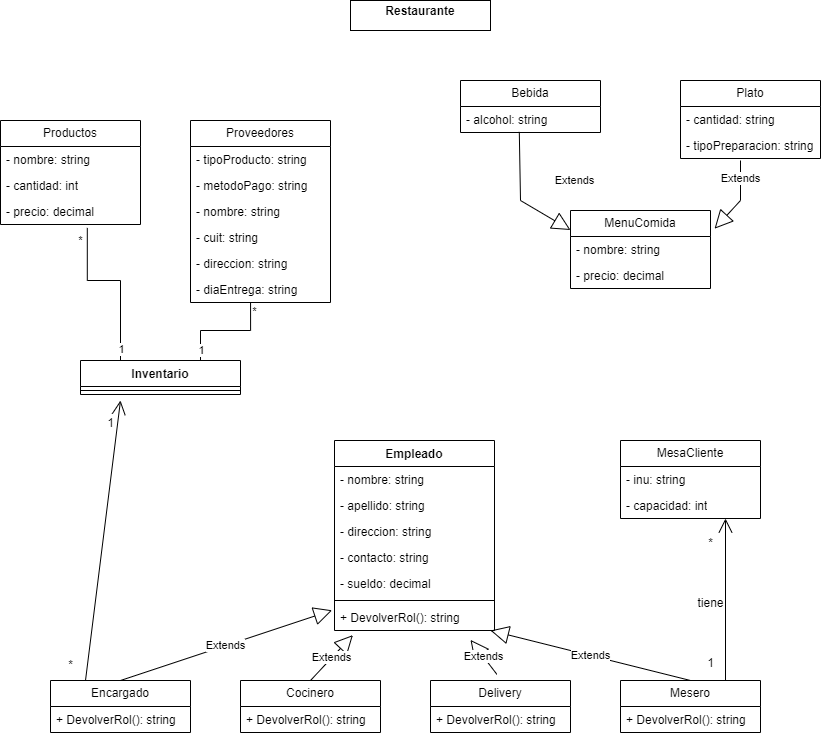

The diagram above was exported from draw.io. Its source (the exported page's mxGraphModel, read from the mxfile embedded in the PNG):
<mxGraphModel dx="1050" dy="557" grid="1" gridSize="10" guides="1" tooltips="1" connect="1" arrows="1" fold="1" page="1" pageScale="1" pageWidth="827" pageHeight="1169" math="0" shadow="0">
  <root>
    <mxCell id="0" />
    <mxCell id="1" parent="0" />
    <mxCell id="DUWJzBJ-5EOyrc6YXOF_-7" value="MenuComida" style="swimlane;fontStyle=0;childLayout=stackLayout;horizontal=1;startSize=26;fillColor=none;horizontalStack=0;resizeParent=1;resizeParentMax=0;resizeLast=0;collapsible=1;marginBottom=0;whiteSpace=wrap;html=1;" parent="1" vertex="1">
      <mxGeometry x="570" y="210" width="140" height="78" as="geometry">
        <mxRectangle x="560" y="120" width="100" height="30" as="alternateBounds" />
      </mxGeometry>
    </mxCell>
    <mxCell id="DUWJzBJ-5EOyrc6YXOF_-8" value="- nombre: string" style="text;strokeColor=none;fillColor=none;align=left;verticalAlign=top;spacingLeft=4;spacingRight=4;overflow=hidden;rotatable=0;points=[[0,0.5],[1,0.5]];portConstraint=eastwest;whiteSpace=wrap;html=1;" parent="DUWJzBJ-5EOyrc6YXOF_-7" vertex="1">
      <mxGeometry y="26" width="140" height="26" as="geometry" />
    </mxCell>
    <mxCell id="DUWJzBJ-5EOyrc6YXOF_-9" value="- precio: decimal" style="text;strokeColor=none;fillColor=none;align=left;verticalAlign=top;spacingLeft=4;spacingRight=4;overflow=hidden;rotatable=0;points=[[0,0.5],[1,0.5]];portConstraint=eastwest;whiteSpace=wrap;html=1;" parent="DUWJzBJ-5EOyrc6YXOF_-7" vertex="1">
      <mxGeometry y="52" width="140" height="26" as="geometry" />
    </mxCell>
    <mxCell id="DUWJzBJ-5EOyrc6YXOF_-11" value="Bebida" style="swimlane;fontStyle=0;childLayout=stackLayout;horizontal=1;startSize=26;fillColor=none;horizontalStack=0;resizeParent=1;resizeParentMax=0;resizeLast=0;collapsible=1;marginBottom=0;whiteSpace=wrap;html=1;" parent="1" vertex="1">
      <mxGeometry x="460" y="80" width="140" height="52" as="geometry">
        <mxRectangle x="460" y="240" width="80" height="30" as="alternateBounds" />
      </mxGeometry>
    </mxCell>
    <mxCell id="DUWJzBJ-5EOyrc6YXOF_-12" value="- alcohol: string" style="text;strokeColor=none;fillColor=none;align=left;verticalAlign=top;spacingLeft=4;spacingRight=4;overflow=hidden;rotatable=0;points=[[0,0.5],[1,0.5]];portConstraint=eastwest;whiteSpace=wrap;html=1;" parent="DUWJzBJ-5EOyrc6YXOF_-11" vertex="1">
      <mxGeometry y="26" width="140" height="26" as="geometry" />
    </mxCell>
    <mxCell id="DUWJzBJ-5EOyrc6YXOF_-15" value="Plato" style="swimlane;fontStyle=0;childLayout=stackLayout;horizontal=1;startSize=26;fillColor=none;horizontalStack=0;resizeParent=1;resizeParentMax=0;resizeLast=0;collapsible=1;marginBottom=0;whiteSpace=wrap;html=1;" parent="1" vertex="1">
      <mxGeometry x="680" y="80" width="140" height="78" as="geometry">
        <mxRectangle x="687" y="240" width="70" height="30" as="alternateBounds" />
      </mxGeometry>
    </mxCell>
    <mxCell id="DUWJzBJ-5EOyrc6YXOF_-16" value="- cantidad: string" style="text;strokeColor=none;fillColor=none;align=left;verticalAlign=top;spacingLeft=4;spacingRight=4;overflow=hidden;rotatable=0;points=[[0,0.5],[1,0.5]];portConstraint=eastwest;whiteSpace=wrap;html=1;" parent="DUWJzBJ-5EOyrc6YXOF_-15" vertex="1">
      <mxGeometry y="26" width="140" height="26" as="geometry" />
    </mxCell>
    <mxCell id="DUWJzBJ-5EOyrc6YXOF_-17" value="- tipoPreparacion: string" style="text;strokeColor=none;fillColor=none;align=left;verticalAlign=top;spacingLeft=4;spacingRight=4;overflow=hidden;rotatable=0;points=[[0,0.5],[1,0.5]];portConstraint=eastwest;whiteSpace=wrap;html=1;" parent="DUWJzBJ-5EOyrc6YXOF_-15" vertex="1">
      <mxGeometry y="52" width="140" height="26" as="geometry" />
    </mxCell>
    <mxCell id="DUWJzBJ-5EOyrc6YXOF_-21" value="Extends" style="endArrow=block;endSize=16;endFill=0;html=1;rounded=0;entryX=1.029;entryY=-0.3;entryDx=0;entryDy=0;entryPerimeter=0;" parent="1" target="DUWJzBJ-5EOyrc6YXOF_-8" edge="1">
      <mxGeometry x="-0.534" width="160" relative="1" as="geometry">
        <mxPoint x="740" y="160" as="sourcePoint" />
        <mxPoint x="700" y="190" as="targetPoint" />
        <Array as="points">
          <mxPoint x="740" y="200" />
        </Array>
        <mxPoint as="offset" />
      </mxGeometry>
    </mxCell>
    <mxCell id="DUWJzBJ-5EOyrc6YXOF_-22" value="Extends" style="endArrow=block;endSize=16;endFill=0;html=1;rounded=0;entryX=0;entryY=0.25;entryDx=0;entryDy=0;exitX=0.42;exitY=0.977;exitDx=0;exitDy=0;exitPerimeter=0;" parent="1" source="DUWJzBJ-5EOyrc6YXOF_-12" target="DUWJzBJ-5EOyrc6YXOF_-7" edge="1">
      <mxGeometry x="0.6639" y="45" width="160" relative="1" as="geometry">
        <mxPoint x="520" y="232.98000000000002" as="sourcePoint" />
        <mxPoint x="550" y="185" as="targetPoint" />
        <Array as="points">
          <mxPoint x="520" y="200" />
        </Array>
        <mxPoint as="offset" />
      </mxGeometry>
    </mxCell>
    <mxCell id="DUWJzBJ-5EOyrc6YXOF_-23" value="&lt;p style=&quot;margin:0px;margin-top:4px;text-align:center;&quot;&gt;&lt;b&gt;Restaurante&lt;/b&gt;&lt;/p&gt;" style="verticalAlign=top;align=left;overflow=fill;html=1;whiteSpace=wrap;" parent="1" vertex="1">
      <mxGeometry x="350" width="140" height="30" as="geometry" />
    </mxCell>
    <mxCell id="DUWJzBJ-5EOyrc6YXOF_-24" style="edgeStyle=orthogonalEdgeStyle;rounded=0;orthogonalLoop=1;jettySize=auto;html=1;exitX=0.5;exitY=1;exitDx=0;exitDy=0;" parent="1" source="DUWJzBJ-5EOyrc6YXOF_-23" target="DUWJzBJ-5EOyrc6YXOF_-23" edge="1">
      <mxGeometry relative="1" as="geometry" />
    </mxCell>
    <mxCell id="DUWJzBJ-5EOyrc6YXOF_-26" value="Inventario" style="swimlane;fontStyle=1;align=center;verticalAlign=top;childLayout=stackLayout;horizontal=1;startSize=26;horizontalStack=0;resizeParent=1;resizeParentMax=0;resizeLast=0;collapsible=1;marginBottom=0;whiteSpace=wrap;html=1;" parent="1" vertex="1">
      <mxGeometry x="80" y="360" width="160" height="34" as="geometry">
        <mxRectangle x="80" y="360" width="90" height="30" as="alternateBounds" />
      </mxGeometry>
    </mxCell>
    <mxCell id="DUWJzBJ-5EOyrc6YXOF_-28" value="" style="line;strokeWidth=1;fillColor=none;align=left;verticalAlign=middle;spacingTop=-1;spacingLeft=3;spacingRight=3;rotatable=0;labelPosition=right;points=[];portConstraint=eastwest;strokeColor=inherit;" parent="DUWJzBJ-5EOyrc6YXOF_-26" vertex="1">
      <mxGeometry y="26" width="160" height="8" as="geometry" />
    </mxCell>
    <mxCell id="DUWJzBJ-5EOyrc6YXOF_-30" value="Productos" style="swimlane;fontStyle=0;childLayout=stackLayout;horizontal=1;startSize=26;fillColor=none;horizontalStack=0;resizeParent=1;resizeParentMax=0;resizeLast=0;collapsible=1;marginBottom=0;whiteSpace=wrap;html=1;" parent="1" vertex="1">
      <mxGeometry y="120" width="140" height="104" as="geometry" />
    </mxCell>
    <mxCell id="DUWJzBJ-5EOyrc6YXOF_-31" value="- nombre: string&lt;div&gt;&lt;br&gt;&lt;/div&gt;" style="text;strokeColor=none;fillColor=none;align=left;verticalAlign=top;spacingLeft=4;spacingRight=4;overflow=hidden;rotatable=0;points=[[0,0.5],[1,0.5]];portConstraint=eastwest;whiteSpace=wrap;html=1;" parent="DUWJzBJ-5EOyrc6YXOF_-30" vertex="1">
      <mxGeometry y="26" width="140" height="26" as="geometry" />
    </mxCell>
    <mxCell id="DUWJzBJ-5EOyrc6YXOF_-32" value="- cantidad: int" style="text;strokeColor=none;fillColor=none;align=left;verticalAlign=top;spacingLeft=4;spacingRight=4;overflow=hidden;rotatable=0;points=[[0,0.5],[1,0.5]];portConstraint=eastwest;whiteSpace=wrap;html=1;" parent="DUWJzBJ-5EOyrc6YXOF_-30" vertex="1">
      <mxGeometry y="52" width="140" height="26" as="geometry" />
    </mxCell>
    <mxCell id="DUWJzBJ-5EOyrc6YXOF_-33" value="- precio: decimal" style="text;strokeColor=none;fillColor=none;align=left;verticalAlign=top;spacingLeft=4;spacingRight=4;overflow=hidden;rotatable=0;points=[[0,0.5],[1,0.5]];portConstraint=eastwest;whiteSpace=wrap;html=1;" parent="DUWJzBJ-5EOyrc6YXOF_-30" vertex="1">
      <mxGeometry y="78" width="140" height="26" as="geometry" />
    </mxCell>
    <mxCell id="DUWJzBJ-5EOyrc6YXOF_-34" value="Proveedores" style="swimlane;fontStyle=0;childLayout=stackLayout;horizontal=1;startSize=26;fillColor=none;horizontalStack=0;resizeParent=1;resizeParentMax=0;resizeLast=0;collapsible=1;marginBottom=0;whiteSpace=wrap;html=1;" parent="1" vertex="1">
      <mxGeometry x="190" y="120" width="140" height="182" as="geometry" />
    </mxCell>
    <mxCell id="DUWJzBJ-5EOyrc6YXOF_-35" value="- tipoProducto: string" style="text;strokeColor=none;fillColor=none;align=left;verticalAlign=top;spacingLeft=4;spacingRight=4;overflow=hidden;rotatable=0;points=[[0,0.5],[1,0.5]];portConstraint=eastwest;whiteSpace=wrap;html=1;" parent="DUWJzBJ-5EOyrc6YXOF_-34" vertex="1">
      <mxGeometry y="26" width="140" height="26" as="geometry" />
    </mxCell>
    <mxCell id="DUWJzBJ-5EOyrc6YXOF_-36" value="- metodoPago: string" style="text;strokeColor=none;fillColor=none;align=left;verticalAlign=top;spacingLeft=4;spacingRight=4;overflow=hidden;rotatable=0;points=[[0,0.5],[1,0.5]];portConstraint=eastwest;whiteSpace=wrap;html=1;" parent="DUWJzBJ-5EOyrc6YXOF_-34" vertex="1">
      <mxGeometry y="52" width="140" height="26" as="geometry" />
    </mxCell>
    <mxCell id="DUWJzBJ-5EOyrc6YXOF_-37" value="- nombre: string" style="text;strokeColor=none;fillColor=none;align=left;verticalAlign=top;spacingLeft=4;spacingRight=4;overflow=hidden;rotatable=0;points=[[0,0.5],[1,0.5]];portConstraint=eastwest;whiteSpace=wrap;html=1;" parent="DUWJzBJ-5EOyrc6YXOF_-34" vertex="1">
      <mxGeometry y="78" width="140" height="26" as="geometry" />
    </mxCell>
    <mxCell id="DUWJzBJ-5EOyrc6YXOF_-38" value="- cuit: string" style="text;strokeColor=none;fillColor=none;align=left;verticalAlign=top;spacingLeft=4;spacingRight=4;overflow=hidden;rotatable=0;points=[[0,0.5],[1,0.5]];portConstraint=eastwest;whiteSpace=wrap;html=1;" parent="DUWJzBJ-5EOyrc6YXOF_-34" vertex="1">
      <mxGeometry y="104" width="140" height="26" as="geometry" />
    </mxCell>
    <mxCell id="DUWJzBJ-5EOyrc6YXOF_-39" value="- direccion: string" style="text;strokeColor=none;fillColor=none;align=left;verticalAlign=top;spacingLeft=4;spacingRight=4;overflow=hidden;rotatable=0;points=[[0,0.5],[1,0.5]];portConstraint=eastwest;whiteSpace=wrap;html=1;" parent="DUWJzBJ-5EOyrc6YXOF_-34" vertex="1">
      <mxGeometry y="130" width="140" height="26" as="geometry" />
    </mxCell>
    <mxCell id="DUWJzBJ-5EOyrc6YXOF_-40" value="- diaEntrega: string" style="text;strokeColor=none;fillColor=none;align=left;verticalAlign=top;spacingLeft=4;spacingRight=4;overflow=hidden;rotatable=0;points=[[0,0.5],[1,0.5]];portConstraint=eastwest;whiteSpace=wrap;html=1;" parent="DUWJzBJ-5EOyrc6YXOF_-34" vertex="1">
      <mxGeometry y="156" width="140" height="26" as="geometry" />
    </mxCell>
    <mxCell id="DUWJzBJ-5EOyrc6YXOF_-52" value="" style="endArrow=none;html=1;edgeStyle=orthogonalEdgeStyle;rounded=0;exitX=0.75;exitY=0;exitDx=0;exitDy=0;entryX=0.429;entryY=0.992;entryDx=0;entryDy=0;entryPerimeter=0;" parent="1" source="DUWJzBJ-5EOyrc6YXOF_-26" target="DUWJzBJ-5EOyrc6YXOF_-40" edge="1">
      <mxGeometry relative="1" as="geometry">
        <mxPoint x="330" y="230" as="sourcePoint" />
        <mxPoint x="200" y="300" as="targetPoint" />
        <Array as="points">
          <mxPoint x="200" y="330" />
          <mxPoint x="250" y="330" />
        </Array>
      </mxGeometry>
    </mxCell>
    <mxCell id="DUWJzBJ-5EOyrc6YXOF_-61" value="1" style="edgeLabel;html=1;align=center;verticalAlign=middle;resizable=0;points=[];" parent="DUWJzBJ-5EOyrc6YXOF_-52" vertex="1" connectable="0">
      <mxGeometry x="-0.7969" relative="1" as="geometry">
        <mxPoint as="offset" />
      </mxGeometry>
    </mxCell>
    <mxCell id="DUWJzBJ-5EOyrc6YXOF_-62" value="*" style="edgeLabel;html=1;align=center;verticalAlign=middle;resizable=0;points=[];" parent="DUWJzBJ-5EOyrc6YXOF_-52" vertex="1" connectable="0">
      <mxGeometry x="0.8483" y="-3" relative="1" as="geometry">
        <mxPoint as="offset" />
      </mxGeometry>
    </mxCell>
    <mxCell id="DUWJzBJ-5EOyrc6YXOF_-55" value="" style="endArrow=none;html=1;edgeStyle=orthogonalEdgeStyle;rounded=0;exitX=0.62;exitY=1.131;exitDx=0;exitDy=0;exitPerimeter=0;entryX=0.25;entryY=0;entryDx=0;entryDy=0;" parent="1" source="DUWJzBJ-5EOyrc6YXOF_-33" target="DUWJzBJ-5EOyrc6YXOF_-26" edge="1">
      <mxGeometry relative="1" as="geometry">
        <mxPoint x="330" y="230" as="sourcePoint" />
        <mxPoint x="430" y="320" as="targetPoint" />
        <Array as="points">
          <mxPoint x="87" y="280" />
          <mxPoint x="120" y="280" />
        </Array>
      </mxGeometry>
    </mxCell>
    <mxCell id="DUWJzBJ-5EOyrc6YXOF_-60" value="1" style="edgeLabel;html=1;align=center;verticalAlign=middle;resizable=0;points=[];" parent="DUWJzBJ-5EOyrc6YXOF_-55" vertex="1" connectable="0">
      <mxGeometry x="0.8552" relative="1" as="geometry">
        <mxPoint as="offset" />
      </mxGeometry>
    </mxCell>
    <mxCell id="DUWJzBJ-5EOyrc6YXOF_-63" value="*" style="edgeLabel;html=1;align=center;verticalAlign=middle;resizable=0;points=[];" parent="DUWJzBJ-5EOyrc6YXOF_-55" vertex="1" connectable="0">
      <mxGeometry x="-0.8601" y="-1" relative="1" as="geometry">
        <mxPoint x="-6" as="offset" />
      </mxGeometry>
    </mxCell>
    <mxCell id="DUWJzBJ-5EOyrc6YXOF_-74" value="Empleado" style="swimlane;fontStyle=1;align=center;verticalAlign=top;childLayout=stackLayout;horizontal=1;startSize=26;horizontalStack=0;resizeParent=1;resizeParentMax=0;resizeLast=0;collapsible=1;marginBottom=0;whiteSpace=wrap;html=1;" parent="1" vertex="1">
      <mxGeometry x="334" y="440" width="160" height="190" as="geometry" />
    </mxCell>
    <mxCell id="DUWJzBJ-5EOyrc6YXOF_-65" value="- nombre: string" style="text;strokeColor=none;fillColor=none;align=left;verticalAlign=top;spacingLeft=4;spacingRight=4;overflow=hidden;rotatable=0;points=[[0,0.5],[1,0.5]];portConstraint=eastwest;whiteSpace=wrap;html=1;" parent="DUWJzBJ-5EOyrc6YXOF_-74" vertex="1">
      <mxGeometry y="26" width="160" height="26" as="geometry" />
    </mxCell>
    <mxCell id="DUWJzBJ-5EOyrc6YXOF_-66" value="- apellido: string" style="text;strokeColor=none;fillColor=none;align=left;verticalAlign=top;spacingLeft=4;spacingRight=4;overflow=hidden;rotatable=0;points=[[0,0.5],[1,0.5]];portConstraint=eastwest;whiteSpace=wrap;html=1;" parent="DUWJzBJ-5EOyrc6YXOF_-74" vertex="1">
      <mxGeometry y="52" width="160" height="26" as="geometry" />
    </mxCell>
    <mxCell id="DUWJzBJ-5EOyrc6YXOF_-67" value="- direccion: string" style="text;strokeColor=none;fillColor=none;align=left;verticalAlign=top;spacingLeft=4;spacingRight=4;overflow=hidden;rotatable=0;points=[[0,0.5],[1,0.5]];portConstraint=eastwest;whiteSpace=wrap;html=1;" parent="DUWJzBJ-5EOyrc6YXOF_-74" vertex="1">
      <mxGeometry y="78" width="160" height="26" as="geometry" />
    </mxCell>
    <mxCell id="DUWJzBJ-5EOyrc6YXOF_-68" value="- contacto: string" style="text;strokeColor=none;fillColor=none;align=left;verticalAlign=top;spacingLeft=4;spacingRight=4;overflow=hidden;rotatable=0;points=[[0,0.5],[1,0.5]];portConstraint=eastwest;whiteSpace=wrap;html=1;" parent="DUWJzBJ-5EOyrc6YXOF_-74" vertex="1">
      <mxGeometry y="104" width="160" height="26" as="geometry" />
    </mxCell>
    <mxCell id="DUWJzBJ-5EOyrc6YXOF_-69" value="- sueldo: decimal" style="text;strokeColor=none;fillColor=none;align=left;verticalAlign=top;spacingLeft=4;spacingRight=4;overflow=hidden;rotatable=0;points=[[0,0.5],[1,0.5]];portConstraint=eastwest;whiteSpace=wrap;html=1;" parent="DUWJzBJ-5EOyrc6YXOF_-74" vertex="1">
      <mxGeometry y="130" width="160" height="26" as="geometry" />
    </mxCell>
    <mxCell id="DUWJzBJ-5EOyrc6YXOF_-76" value="" style="line;strokeWidth=1;fillColor=none;align=left;verticalAlign=middle;spacingTop=-1;spacingLeft=3;spacingRight=3;rotatable=0;labelPosition=right;points=[];portConstraint=eastwest;strokeColor=inherit;" parent="DUWJzBJ-5EOyrc6YXOF_-74" vertex="1">
      <mxGeometry y="156" width="160" height="8" as="geometry" />
    </mxCell>
    <mxCell id="DUWJzBJ-5EOyrc6YXOF_-77" value="+ DevolverRol(): string" style="text;strokeColor=none;fillColor=none;align=left;verticalAlign=top;spacingLeft=4;spacingRight=4;overflow=hidden;rotatable=0;points=[[0,0.5],[1,0.5]];portConstraint=eastwest;whiteSpace=wrap;html=1;" parent="DUWJzBJ-5EOyrc6YXOF_-74" vertex="1">
      <mxGeometry y="164" width="160" height="26" as="geometry" />
    </mxCell>
    <mxCell id="DUWJzBJ-5EOyrc6YXOF_-78" value="Encargado" style="swimlane;fontStyle=0;childLayout=stackLayout;horizontal=1;startSize=26;fillColor=none;horizontalStack=0;resizeParent=1;resizeParentMax=0;resizeLast=0;collapsible=1;marginBottom=0;whiteSpace=wrap;html=1;" parent="1" vertex="1">
      <mxGeometry x="50" y="680" width="140" height="52" as="geometry" />
    </mxCell>
    <mxCell id="DUWJzBJ-5EOyrc6YXOF_-79" value="+ DevolverRol(): string" style="text;strokeColor=none;fillColor=none;align=left;verticalAlign=top;spacingLeft=4;spacingRight=4;overflow=hidden;rotatable=0;points=[[0,0.5],[1,0.5]];portConstraint=eastwest;whiteSpace=wrap;html=1;" parent="DUWJzBJ-5EOyrc6YXOF_-78" vertex="1">
      <mxGeometry y="26" width="140" height="26" as="geometry" />
    </mxCell>
    <mxCell id="DUWJzBJ-5EOyrc6YXOF_-82" value="Mesero" style="swimlane;fontStyle=0;childLayout=stackLayout;horizontal=1;startSize=26;fillColor=none;horizontalStack=0;resizeParent=1;resizeParentMax=0;resizeLast=0;collapsible=1;marginBottom=0;whiteSpace=wrap;html=1;" parent="1" vertex="1">
      <mxGeometry x="620" y="680" width="140" height="52" as="geometry" />
    </mxCell>
    <mxCell id="DUWJzBJ-5EOyrc6YXOF_-83" value="+ DevolverRol(): string" style="text;strokeColor=none;fillColor=none;align=left;verticalAlign=top;spacingLeft=4;spacingRight=4;overflow=hidden;rotatable=0;points=[[0,0.5],[1,0.5]];portConstraint=eastwest;whiteSpace=wrap;html=1;" parent="DUWJzBJ-5EOyrc6YXOF_-82" vertex="1">
      <mxGeometry y="26" width="140" height="26" as="geometry" />
    </mxCell>
    <mxCell id="DUWJzBJ-5EOyrc6YXOF_-86" value="Cocinero" style="swimlane;fontStyle=0;childLayout=stackLayout;horizontal=1;startSize=26;fillColor=none;horizontalStack=0;resizeParent=1;resizeParentMax=0;resizeLast=0;collapsible=1;marginBottom=0;whiteSpace=wrap;html=1;" parent="1" vertex="1">
      <mxGeometry x="240" y="680" width="140" height="52" as="geometry" />
    </mxCell>
    <mxCell id="DUWJzBJ-5EOyrc6YXOF_-87" value="+ DevolverRol(): string" style="text;strokeColor=none;fillColor=none;align=left;verticalAlign=top;spacingLeft=4;spacingRight=4;overflow=hidden;rotatable=0;points=[[0,0.5],[1,0.5]];portConstraint=eastwest;whiteSpace=wrap;html=1;" parent="DUWJzBJ-5EOyrc6YXOF_-86" vertex="1">
      <mxGeometry y="26" width="140" height="26" as="geometry" />
    </mxCell>
    <mxCell id="DUWJzBJ-5EOyrc6YXOF_-90" value="Delivery" style="swimlane;fontStyle=0;childLayout=stackLayout;horizontal=1;startSize=26;fillColor=none;horizontalStack=0;resizeParent=1;resizeParentMax=0;resizeLast=0;collapsible=1;marginBottom=0;whiteSpace=wrap;html=1;" parent="1" vertex="1">
      <mxGeometry x="430" y="680" width="140" height="52" as="geometry" />
    </mxCell>
    <mxCell id="DUWJzBJ-5EOyrc6YXOF_-91" value="+ DevolverRol(): string" style="text;strokeColor=none;fillColor=none;align=left;verticalAlign=top;spacingLeft=4;spacingRight=4;overflow=hidden;rotatable=0;points=[[0,0.5],[1,0.5]];portConstraint=eastwest;whiteSpace=wrap;html=1;" parent="DUWJzBJ-5EOyrc6YXOF_-90" vertex="1">
      <mxGeometry y="26" width="140" height="26" as="geometry" />
    </mxCell>
    <mxCell id="DUWJzBJ-5EOyrc6YXOF_-94" value="Extends" style="endArrow=block;endSize=16;endFill=0;html=1;rounded=0;exitX=0.5;exitY=0;exitDx=0;exitDy=0;entryX=-0.015;entryY=0.223;entryDx=0;entryDy=0;entryPerimeter=0;" parent="1" source="DUWJzBJ-5EOyrc6YXOF_-78" target="DUWJzBJ-5EOyrc6YXOF_-77" edge="1">
      <mxGeometry width="160" relative="1" as="geometry">
        <mxPoint x="330" y="630" as="sourcePoint" />
        <mxPoint x="490" y="630" as="targetPoint" />
      </mxGeometry>
    </mxCell>
    <mxCell id="DUWJzBJ-5EOyrc6YXOF_-95" value="Extends" style="endArrow=block;endSize=16;endFill=0;html=1;rounded=0;exitX=0.5;exitY=0;exitDx=0;exitDy=0;entryX=0.115;entryY=1.177;entryDx=0;entryDy=0;entryPerimeter=0;" parent="1" source="DUWJzBJ-5EOyrc6YXOF_-86" target="DUWJzBJ-5EOyrc6YXOF_-77" edge="1">
      <mxGeometry width="160" relative="1" as="geometry">
        <mxPoint x="330" y="630" as="sourcePoint" />
        <mxPoint x="490" y="630" as="targetPoint" />
      </mxGeometry>
    </mxCell>
    <mxCell id="DUWJzBJ-5EOyrc6YXOF_-96" value="Extends" style="endArrow=block;endSize=16;endFill=0;html=1;rounded=0;exitX=0.474;exitY=-0.119;exitDx=0;exitDy=0;exitPerimeter=0;entryX=0.85;entryY=1.362;entryDx=0;entryDy=0;entryPerimeter=0;" parent="1" source="DUWJzBJ-5EOyrc6YXOF_-90" target="DUWJzBJ-5EOyrc6YXOF_-77" edge="1">
      <mxGeometry width="160" relative="1" as="geometry">
        <mxPoint x="330" y="630" as="sourcePoint" />
        <mxPoint x="490" y="630" as="targetPoint" />
      </mxGeometry>
    </mxCell>
    <mxCell id="DUWJzBJ-5EOyrc6YXOF_-97" value="Extends" style="endArrow=block;endSize=16;endFill=0;html=1;rounded=0;exitX=0.5;exitY=0;exitDx=0;exitDy=0;" parent="1" source="DUWJzBJ-5EOyrc6YXOF_-82" edge="1">
      <mxGeometry width="160" relative="1" as="geometry">
        <mxPoint x="330" y="630" as="sourcePoint" />
        <mxPoint x="490" y="630" as="targetPoint" />
      </mxGeometry>
    </mxCell>
    <mxCell id="DUWJzBJ-5EOyrc6YXOF_-98" value="MesaCliente" style="swimlane;fontStyle=0;childLayout=stackLayout;horizontal=1;startSize=26;fillColor=none;horizontalStack=0;resizeParent=1;resizeParentMax=0;resizeLast=0;collapsible=1;marginBottom=0;whiteSpace=wrap;html=1;" parent="1" vertex="1">
      <mxGeometry x="620" y="440" width="140" height="78" as="geometry" />
    </mxCell>
    <mxCell id="DUWJzBJ-5EOyrc6YXOF_-99" value="- inu: string" style="text;strokeColor=none;fillColor=none;align=left;verticalAlign=top;spacingLeft=4;spacingRight=4;overflow=hidden;rotatable=0;points=[[0,0.5],[1,0.5]];portConstraint=eastwest;whiteSpace=wrap;html=1;" parent="DUWJzBJ-5EOyrc6YXOF_-98" vertex="1">
      <mxGeometry y="26" width="140" height="26" as="geometry" />
    </mxCell>
    <mxCell id="DUWJzBJ-5EOyrc6YXOF_-100" value="- capacidad: int" style="text;strokeColor=none;fillColor=none;align=left;verticalAlign=top;spacingLeft=4;spacingRight=4;overflow=hidden;rotatable=0;points=[[0,0.5],[1,0.5]];portConstraint=eastwest;whiteSpace=wrap;html=1;" parent="DUWJzBJ-5EOyrc6YXOF_-98" vertex="1">
      <mxGeometry y="52" width="140" height="26" as="geometry" />
    </mxCell>
    <mxCell id="DUWJzBJ-5EOyrc6YXOF_-102" value="" style="endArrow=open;endFill=1;endSize=12;html=1;rounded=0;exitX=0.25;exitY=0;exitDx=0;exitDy=0;" parent="1" source="DUWJzBJ-5EOyrc6YXOF_-78" edge="1">
      <mxGeometry width="160" relative="1" as="geometry">
        <mxPoint x="330" y="530" as="sourcePoint" />
        <mxPoint x="120" y="400" as="targetPoint" />
      </mxGeometry>
    </mxCell>
    <mxCell id="DUWJzBJ-5EOyrc6YXOF_-104" value="1" style="text;html=1;align=center;verticalAlign=middle;resizable=0;points=[];autosize=1;strokeColor=none;fillColor=none;" parent="1" vertex="1">
      <mxGeometry x="95" y="408" width="30" height="30" as="geometry" />
    </mxCell>
    <mxCell id="DUWJzBJ-5EOyrc6YXOF_-105" value="*" style="text;html=1;align=center;verticalAlign=middle;resizable=0;points=[];autosize=1;strokeColor=none;fillColor=none;" parent="1" vertex="1">
      <mxGeometry x="55" y="650" width="30" height="30" as="geometry" />
    </mxCell>
    <mxCell id="DUWJzBJ-5EOyrc6YXOF_-106" value="" style="endArrow=open;endFill=1;endSize=12;html=1;rounded=0;exitX=0.75;exitY=0;exitDx=0;exitDy=0;entryX=0.75;entryY=1;entryDx=0;entryDy=0;" parent="1" source="DUWJzBJ-5EOyrc6YXOF_-82" target="DUWJzBJ-5EOyrc6YXOF_-98" edge="1">
      <mxGeometry width="160" relative="1" as="geometry">
        <mxPoint x="330" y="530" as="sourcePoint" />
        <mxPoint x="490" y="530" as="targetPoint" />
      </mxGeometry>
    </mxCell>
    <mxCell id="DUWJzBJ-5EOyrc6YXOF_-107" value="*" style="text;html=1;align=center;verticalAlign=middle;resizable=0;points=[];autosize=1;strokeColor=none;fillColor=none;" parent="1" vertex="1">
      <mxGeometry x="695" y="528" width="30" height="30" as="geometry" />
    </mxCell>
    <mxCell id="DUWJzBJ-5EOyrc6YXOF_-108" value="1" style="text;html=1;align=center;verticalAlign=middle;resizable=0;points=[];autosize=1;strokeColor=none;fillColor=none;" parent="1" vertex="1">
      <mxGeometry x="695" y="648" width="30" height="30" as="geometry" />
    </mxCell>
    <mxCell id="DUWJzBJ-5EOyrc6YXOF_-110" value="tiene" style="text;html=1;align=center;verticalAlign=middle;resizable=0;points=[];autosize=1;strokeColor=none;fillColor=none;" parent="1" vertex="1">
      <mxGeometry x="685" y="588" width="50" height="30" as="geometry" />
    </mxCell>
  </root>
</mxGraphModel>